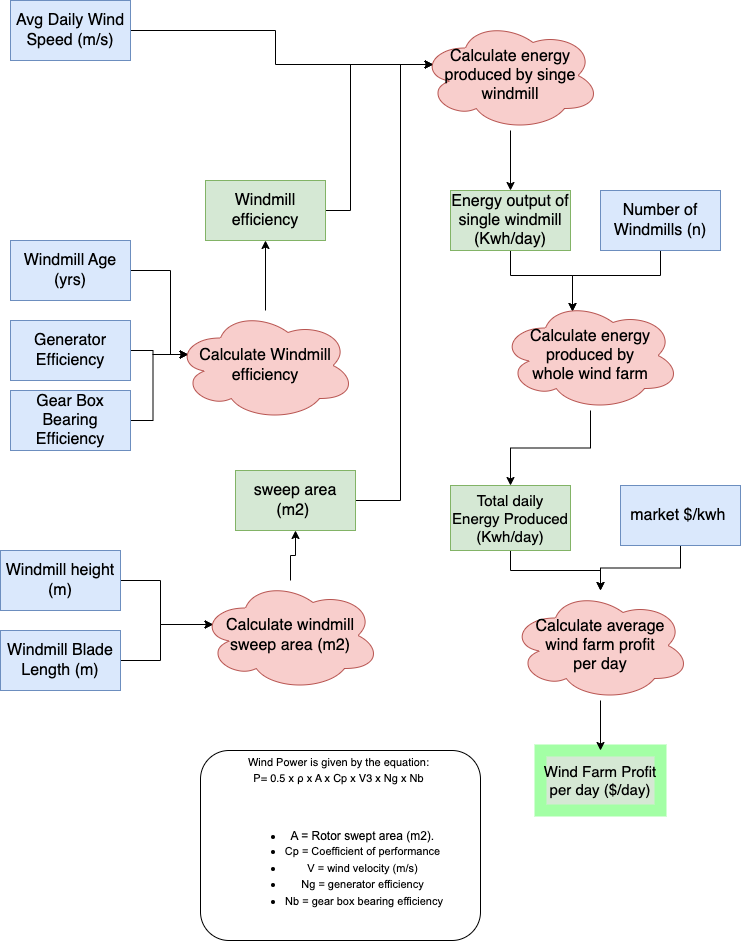

The diagram above was exported from draw.io. Its source (the exported page's mxGraphModel, read from the mxfile embedded in the PNG):
<mxGraphModel dx="1012" dy="615" grid="1" gridSize="10" guides="1" tooltips="1" connect="1" arrows="1" fold="1" page="1" pageScale="1" pageWidth="850" pageHeight="1100" math="0" shadow="0">
  <root>
    <mxCell id="0" />
    <mxCell id="1" parent="0" />
    <mxCell id="8p0bQr-lZNhKmbrU8edO-35" style="edgeStyle=orthogonalEdgeStyle;rounded=0;orthogonalLoop=1;jettySize=auto;html=1;entryX=0.07;entryY=0.4;entryDx=0;entryDy=0;entryPerimeter=0;" parent="1" source="0v05RiTBvCJLR3TRW61N-1" target="8p0bQr-lZNhKmbrU8edO-5" edge="1">
      <mxGeometry relative="1" as="geometry" />
    </mxCell>
    <mxCell id="0v05RiTBvCJLR3TRW61N-1" value="Avg Daily Wind Speed (m/s)" style="rounded=0;whiteSpace=wrap;html=1;fontSize=16;fillColor=#dae8fc;strokeColor=#6c8ebf;" parent="1" vertex="1">
      <mxGeometry x="80" y="130" width="120" height="60" as="geometry" />
    </mxCell>
    <mxCell id="9zWWevOYGkaJ5FtUpjE5-40" style="edgeStyle=orthogonalEdgeStyle;rounded=0;orthogonalLoop=1;jettySize=auto;html=1;entryX=0.4;entryY=0.1;entryDx=0;entryDy=0;entryPerimeter=0;" parent="1" source="roL-5KhRgbEDXlaR87-c-1" target="9zWWevOYGkaJ5FtUpjE5-38" edge="1">
      <mxGeometry relative="1" as="geometry" />
    </mxCell>
    <mxCell id="roL-5KhRgbEDXlaR87-c-1" value="Number of Windmills (n)" style="rounded=0;whiteSpace=wrap;html=1;fontSize=16;fillColor=#dae8fc;strokeColor=#6c8ebf;" parent="1" vertex="1">
      <mxGeometry x="670" y="320" width="120" height="60" as="geometry" />
    </mxCell>
    <mxCell id="roL-5KhRgbEDXlaR87-c-7" style="edgeStyle=orthogonalEdgeStyle;rounded=0;orthogonalLoop=1;jettySize=auto;html=1;entryX=0.07;entryY=0.4;entryDx=0;entryDy=0;entryPerimeter=0;" parent="1" source="roL-5KhRgbEDXlaR87-c-2" target="0v05RiTBvCJLR3TRW61N-2" edge="1">
      <mxGeometry relative="1" as="geometry" />
    </mxCell>
    <mxCell id="roL-5KhRgbEDXlaR87-c-2" value="Windmill height (m)" style="rounded=0;whiteSpace=wrap;html=1;fontSize=16;fillColor=#dae8fc;strokeColor=#6c8ebf;" parent="1" vertex="1">
      <mxGeometry x="70" y="680" width="120" height="60" as="geometry" />
    </mxCell>
    <mxCell id="roL-5KhRgbEDXlaR87-c-8" style="edgeStyle=orthogonalEdgeStyle;rounded=0;orthogonalLoop=1;jettySize=auto;html=1;entryX=0.07;entryY=0.4;entryDx=0;entryDy=0;entryPerimeter=0;" parent="1" source="roL-5KhRgbEDXlaR87-c-3" target="0v05RiTBvCJLR3TRW61N-2" edge="1">
      <mxGeometry relative="1" as="geometry" />
    </mxCell>
    <mxCell id="roL-5KhRgbEDXlaR87-c-3" value="Windmill Blade Length (m)" style="rounded=0;whiteSpace=wrap;html=1;fontSize=16;fillColor=#dae8fc;strokeColor=#6c8ebf;" parent="1" vertex="1">
      <mxGeometry x="70" y="760" width="120" height="60" as="geometry" />
    </mxCell>
    <mxCell id="9zWWevOYGkaJ5FtUpjE5-9" style="edgeStyle=orthogonalEdgeStyle;rounded=0;orthogonalLoop=1;jettySize=auto;html=1;entryX=0.07;entryY=0.4;entryDx=0;entryDy=0;entryPerimeter=0;" parent="1" source="roL-5KhRgbEDXlaR87-c-4" target="roL-5KhRgbEDXlaR87-c-11" edge="1">
      <mxGeometry relative="1" as="geometry">
        <Array as="points">
          <mxPoint x="240" y="400" />
          <mxPoint x="240" y="484" />
        </Array>
      </mxGeometry>
    </mxCell>
    <mxCell id="roL-5KhRgbEDXlaR87-c-4" value="Windmill Age (yrs)" style="rounded=0;whiteSpace=wrap;html=1;fontSize=16;fillColor=#dae8fc;strokeColor=#6c8ebf;" parent="1" vertex="1">
      <mxGeometry x="80" y="370" width="120" height="60" as="geometry" />
    </mxCell>
    <mxCell id="9zWWevOYGkaJ5FtUpjE5-17" style="edgeStyle=orthogonalEdgeStyle;rounded=0;orthogonalLoop=1;jettySize=auto;html=1;" parent="1" source="0v05RiTBvCJLR3TRW61N-2" target="9zWWevOYGkaJ5FtUpjE5-12" edge="1">
      <mxGeometry relative="1" as="geometry" />
    </mxCell>
    <mxCell id="0v05RiTBvCJLR3TRW61N-2" value="Calculate windmill &lt;br&gt;sweep area (m2)" style="ellipse;shape=cloud;whiteSpace=wrap;html=1;fontSize=16;fillColor=#f8cecc;strokeColor=#b85450;" parent="1" vertex="1">
      <mxGeometry x="270" y="710" width="180" height="110" as="geometry" />
    </mxCell>
    <mxCell id="9zWWevOYGkaJ5FtUpjE5-10" style="edgeStyle=orthogonalEdgeStyle;rounded=0;orthogonalLoop=1;jettySize=auto;html=1;entryX=0.07;entryY=0.4;entryDx=0;entryDy=0;entryPerimeter=0;" parent="1" source="0v05RiTBvCJLR3TRW61N-11" target="roL-5KhRgbEDXlaR87-c-11" edge="1">
      <mxGeometry relative="1" as="geometry" />
    </mxCell>
    <mxCell id="0v05RiTBvCJLR3TRW61N-11" value="Generator Efficiency" style="rounded=0;whiteSpace=wrap;html=1;fontSize=16;fillColor=#dae8fc;strokeColor=#6c8ebf;" parent="1" vertex="1">
      <mxGeometry x="80" y="450" width="120" height="60" as="geometry" />
    </mxCell>
    <mxCell id="9zWWevOYGkaJ5FtUpjE5-14" style="edgeStyle=orthogonalEdgeStyle;rounded=0;orthogonalLoop=1;jettySize=auto;html=1;entryX=0.07;entryY=0.4;entryDx=0;entryDy=0;entryPerimeter=0;" parent="1" source="0v05RiTBvCJLR3TRW61N-12" target="roL-5KhRgbEDXlaR87-c-11" edge="1">
      <mxGeometry relative="1" as="geometry" />
    </mxCell>
    <mxCell id="0v05RiTBvCJLR3TRW61N-12" value="Gear Box Bearing Efficiency" style="rounded=0;whiteSpace=wrap;html=1;fontSize=16;fillColor=#dae8fc;strokeColor=#6c8ebf;" parent="1" vertex="1">
      <mxGeometry x="80" y="520" width="120" height="60" as="geometry" />
    </mxCell>
    <mxCell id="9zWWevOYGkaJ5FtUpjE5-20" style="edgeStyle=orthogonalEdgeStyle;rounded=0;orthogonalLoop=1;jettySize=auto;html=1;" parent="1" source="roL-5KhRgbEDXlaR87-c-11" target="9zWWevOYGkaJ5FtUpjE5-19" edge="1">
      <mxGeometry relative="1" as="geometry" />
    </mxCell>
    <mxCell id="roL-5KhRgbEDXlaR87-c-11" value="Calculate Windmill efficiency" style="ellipse;shape=cloud;whiteSpace=wrap;html=1;fontSize=16;fillColor=#f8cecc;strokeColor=#b85450;" parent="1" vertex="1">
      <mxGeometry x="245" y="440" width="180" height="110" as="geometry" />
    </mxCell>
    <mxCell id="9zWWevOYGkaJ5FtUpjE5-25" style="edgeStyle=orthogonalEdgeStyle;rounded=0;orthogonalLoop=1;jettySize=auto;html=1;entryX=0.5;entryY=0;entryDx=0;entryDy=0;" parent="1" source="8p0bQr-lZNhKmbrU8edO-5" target="9zWWevOYGkaJ5FtUpjE5-24" edge="1">
      <mxGeometry relative="1" as="geometry" />
    </mxCell>
    <mxCell id="8p0bQr-lZNhKmbrU8edO-5" value="Calculate energy produced by singe windmill" style="ellipse;shape=cloud;whiteSpace=wrap;html=1;fontSize=16;fillColor=#f8cecc;strokeColor=#b85450;" parent="1" vertex="1">
      <mxGeometry x="490" y="150" width="180" height="110" as="geometry" />
    </mxCell>
    <mxCell id="8p0bQr-lZNhKmbrU8edO-38" value="&lt;p style=&quot;line-height: 1.38; margin-top: 0pt; margin-bottom: 0pt; font-size: 11px;&quot; dir=&quot;ltr&quot;&gt;&lt;font style=&quot;font-size: 11px;&quot;&gt;Wind Power is given by the equation:&amp;nbsp;&lt;/font&gt;&lt;/p&gt;&lt;font style=&quot;border-color: var(--border-color); font-size: 11px;&quot;&gt;P= 0.5 x ρ x A x Cp x V3 x Ng x Nb&amp;nbsp;&lt;/font&gt;&lt;p style=&quot;border-color: var(--border-color);&quot;&gt;&lt;/p&gt;&lt;span style=&quot;border-color: var(--border-color); font-variant-numeric: normal; font-variant-east-asian: normal; background-color: transparent; font-family: Arial; vertical-align: baseline;&quot;&gt;&lt;/span&gt;&lt;p style=&quot;line-height: 1.38; margin-top: 0pt; margin-bottom: 0pt; font-size: 11px;&quot; dir=&quot;ltr&quot;&gt;&lt;font style=&quot;font-size: 11px;&quot;&gt;&amp;nbsp;&lt;/font&gt;&lt;/p&gt;&lt;p style=&quot;line-height: 1.38; margin-top: 0pt; margin-bottom: 0pt;&quot; dir=&quot;ltr&quot;&gt;&lt;font style=&quot;font-size: 11px;&quot;&gt;&lt;br&gt;&lt;/font&gt;&lt;/p&gt;&lt;p style=&quot;line-height:1.38;margin-top:0pt;margin-bottom:0pt;&quot; dir=&quot;ltr&quot;&gt;&lt;/p&gt;&lt;ul style=&quot;margin-top:0;margin-bottom:0;padding-inline-start:48px;&quot;&gt;&lt;li aria-level=&quot;1&quot; style=&quot;list-style-type: disc; font-family: Arial; background-color: transparent; font-variant-numeric: normal; font-variant-east-asian: normal; vertical-align: baseline;&quot; dir=&quot;ltr&quot;&gt;A = Rotor swept area (m2).&amp;nbsp;&lt;p role=&quot;presentation&quot; style=&quot;line-height:1.38;margin-top:0pt;margin-bottom:0pt;&quot; dir=&quot;ltr&quot;&gt;&lt;/p&gt;&lt;/li&gt;&lt;li aria-level=&quot;1&quot; style=&quot;list-style-type: disc; font-family: Arial; background-color: transparent; font-variant-numeric: normal; font-variant-east-asian: normal; vertical-align: baseline;&quot; dir=&quot;ltr&quot;&gt;&lt;p role=&quot;presentation&quot; style=&quot;line-height:1.38;margin-top:0pt;margin-bottom:0pt;&quot; dir=&quot;ltr&quot;&gt;&lt;span style=&quot;background-color: transparent; font-variant-numeric: normal; font-variant-east-asian: normal; vertical-align: baseline;&quot;&gt;&lt;font style=&quot;font-size: 11px;&quot;&gt;Cp = Coefficient of performance&amp;nbsp;&lt;/font&gt;&lt;/span&gt;&lt;/p&gt;&lt;/li&gt;&lt;li aria-level=&quot;1&quot; style=&quot;list-style-type: disc; font-family: Arial; background-color: transparent; font-variant-numeric: normal; font-variant-east-asian: normal; vertical-align: baseline;&quot; dir=&quot;ltr&quot;&gt;&lt;p role=&quot;presentation&quot; style=&quot;line-height:1.38;margin-top:0pt;margin-bottom:0pt;&quot; dir=&quot;ltr&quot;&gt;&lt;span style=&quot;background-color: transparent; font-variant-numeric: normal; font-variant-east-asian: normal; vertical-align: baseline;&quot;&gt;&lt;font style=&quot;font-size: 11px;&quot;&gt;V = wind velocity (m/s)&amp;nbsp;&lt;/font&gt;&lt;/span&gt;&lt;/p&gt;&lt;/li&gt;&lt;li aria-level=&quot;1&quot; style=&quot;list-style-type: disc; font-family: Arial; background-color: transparent; font-variant-numeric: normal; font-variant-east-asian: normal; vertical-align: baseline;&quot; dir=&quot;ltr&quot;&gt;&lt;p role=&quot;presentation&quot; style=&quot;line-height:1.38;margin-top:0pt;margin-bottom:0pt;&quot; dir=&quot;ltr&quot;&gt;&lt;span style=&quot;background-color: transparent; font-variant-numeric: normal; font-variant-east-asian: normal; vertical-align: baseline;&quot;&gt;&lt;font style=&quot;font-size: 11px;&quot;&gt;Ng = generator efficiency&amp;nbsp;&lt;/font&gt;&lt;/span&gt;&lt;/p&gt;&lt;/li&gt;&lt;li aria-level=&quot;1&quot; style=&quot;list-style-type: disc; font-family: Arial; background-color: transparent; font-variant-numeric: normal; font-variant-east-asian: normal; vertical-align: baseline;&quot; dir=&quot;ltr&quot;&gt;&lt;p role=&quot;presentation&quot; style=&quot;line-height:1.38;margin-top:0pt;margin-bottom:0pt;&quot; dir=&quot;ltr&quot;&gt;&lt;span style=&quot;background-color: transparent; font-variant-numeric: normal; font-variant-east-asian: normal; vertical-align: baseline;&quot;&gt;&lt;font style=&quot;font-size: 11px;&quot;&gt;Nb = gear box bearing efficiency&lt;/font&gt;&lt;/span&gt;&lt;/p&gt;&lt;/li&gt;&lt;/ul&gt;&lt;br&gt;&lt;p&gt;&lt;/p&gt;&lt;font style=&quot;font-size: 11px;&quot;&gt;&lt;span id=&quot;docs-internal-guid-fce3b2b5-7fff-5d2a-cd3f-8f5319906ea2&quot;&gt;&lt;/span&gt;&lt;/font&gt;" style="rounded=1;whiteSpace=wrap;html=1;align=center;" parent="1" vertex="1">
      <mxGeometry x="270" y="880" width="280" height="190" as="geometry" />
    </mxCell>
    <mxCell id="9zWWevOYGkaJ5FtUpjE5-48" style="edgeStyle=orthogonalEdgeStyle;rounded=0;orthogonalLoop=1;jettySize=auto;html=1;fontSize=15;" parent="1" source="9zWWevOYGkaJ5FtUpjE5-6" target="9zWWevOYGkaJ5FtUpjE5-44" edge="1">
      <mxGeometry relative="1" as="geometry" />
    </mxCell>
    <mxCell id="9zWWevOYGkaJ5FtUpjE5-6" value="market $/kwh&amp;nbsp;" style="rounded=0;whiteSpace=wrap;html=1;fontSize=16;fillColor=#dae8fc;strokeColor=#6c8ebf;" parent="1" vertex="1">
      <mxGeometry x="690" y="615" width="120" height="60" as="geometry" />
    </mxCell>
    <mxCell id="9zWWevOYGkaJ5FtUpjE5-35" style="edgeStyle=orthogonalEdgeStyle;rounded=0;orthogonalLoop=1;jettySize=auto;html=1;entryX=0.07;entryY=0.4;entryDx=0;entryDy=0;entryPerimeter=0;" parent="1" source="9zWWevOYGkaJ5FtUpjE5-12" target="8p0bQr-lZNhKmbrU8edO-5" edge="1">
      <mxGeometry relative="1" as="geometry">
        <Array as="points">
          <mxPoint x="470" y="630" />
          <mxPoint x="470" y="194" />
        </Array>
      </mxGeometry>
    </mxCell>
    <mxCell id="9zWWevOYGkaJ5FtUpjE5-12" value="&lt;span style=&quot;font-size: 16px;&quot;&gt;sweep area (m2)&amp;nbsp;&lt;/span&gt;" style="rounded=0;whiteSpace=wrap;html=1;fillColor=#d5e8d4;strokeColor=#82b366;" parent="1" vertex="1">
      <mxGeometry x="305" y="600" width="120" height="60" as="geometry" />
    </mxCell>
    <mxCell id="9zWWevOYGkaJ5FtUpjE5-34" style="edgeStyle=orthogonalEdgeStyle;rounded=0;orthogonalLoop=1;jettySize=auto;html=1;entryX=0.07;entryY=0.4;entryDx=0;entryDy=0;entryPerimeter=0;" parent="1" source="9zWWevOYGkaJ5FtUpjE5-19" target="8p0bQr-lZNhKmbrU8edO-5" edge="1">
      <mxGeometry relative="1" as="geometry">
        <Array as="points">
          <mxPoint x="420" y="340" />
          <mxPoint x="420" y="194" />
        </Array>
      </mxGeometry>
    </mxCell>
    <mxCell id="9zWWevOYGkaJ5FtUpjE5-19" value="&lt;span style=&quot;font-size: 16px;&quot;&gt;Windmill efficiency&lt;/span&gt;" style="rounded=0;whiteSpace=wrap;html=1;fillColor=#d5e8d4;strokeColor=#82b366;" parent="1" vertex="1">
      <mxGeometry x="275" y="310" width="120" height="60" as="geometry" />
    </mxCell>
    <mxCell id="9zWWevOYGkaJ5FtUpjE5-39" style="edgeStyle=orthogonalEdgeStyle;rounded=0;orthogonalLoop=1;jettySize=auto;html=1;entryX=0.4;entryY=0.1;entryDx=0;entryDy=0;entryPerimeter=0;" parent="1" source="9zWWevOYGkaJ5FtUpjE5-24" target="9zWWevOYGkaJ5FtUpjE5-38" edge="1">
      <mxGeometry relative="1" as="geometry" />
    </mxCell>
    <mxCell id="9zWWevOYGkaJ5FtUpjE5-24" value="&lt;span style=&quot;font-size: 16px;&quot;&gt;Energy output of single windmill (Kwh/day)&lt;/span&gt;" style="rounded=0;whiteSpace=wrap;html=1;fillColor=#d5e8d4;strokeColor=#82b366;" parent="1" vertex="1">
      <mxGeometry x="520" y="320" width="120" height="60" as="geometry" />
    </mxCell>
    <mxCell id="9zWWevOYGkaJ5FtUpjE5-42" style="edgeStyle=orthogonalEdgeStyle;rounded=0;orthogonalLoop=1;jettySize=auto;html=1;entryX=0.5;entryY=0;entryDx=0;entryDy=0;fontSize=15;" parent="1" source="9zWWevOYGkaJ5FtUpjE5-38" target="9zWWevOYGkaJ5FtUpjE5-41" edge="1">
      <mxGeometry relative="1" as="geometry" />
    </mxCell>
    <mxCell id="9zWWevOYGkaJ5FtUpjE5-38" value="Calculate energy produced by &lt;br&gt;whole wind farm" style="ellipse;shape=cloud;whiteSpace=wrap;html=1;fontSize=16;fillColor=#f8cecc;strokeColor=#b85450;" parent="1" vertex="1">
      <mxGeometry x="570" y="430" width="180" height="110" as="geometry" />
    </mxCell>
    <mxCell id="9zWWevOYGkaJ5FtUpjE5-47" style="edgeStyle=orthogonalEdgeStyle;rounded=0;orthogonalLoop=1;jettySize=auto;html=1;fontSize=15;" parent="1" source="9zWWevOYGkaJ5FtUpjE5-41" target="9zWWevOYGkaJ5FtUpjE5-44" edge="1">
      <mxGeometry relative="1" as="geometry" />
    </mxCell>
    <mxCell id="9zWWevOYGkaJ5FtUpjE5-41" value="&lt;font style=&quot;font-size: 15px;&quot;&gt;Total daily Energy Produced (Kwh/day)&lt;/font&gt;" style="rounded=0;whiteSpace=wrap;html=1;fillColor=#d5e8d4;strokeColor=#82b366;" parent="1" vertex="1">
      <mxGeometry x="520" y="615" width="120" height="65" as="geometry" />
    </mxCell>
    <mxCell id="9zWWevOYGkaJ5FtUpjE5-43" value="&lt;font style=&quot;font-size: 15px;&quot;&gt;Wind Farm Profit per day ($/day)&lt;/font&gt;" style="rounded=0;whiteSpace=wrap;html=1;fillColor=#d5e8d4;strokeColor=#a3ffa5;strokeWidth=12;" parent="1" vertex="1">
      <mxGeometry x="610" y="880" width="120" height="60" as="geometry" />
    </mxCell>
    <mxCell id="9zWWevOYGkaJ5FtUpjE5-49" style="edgeStyle=orthogonalEdgeStyle;rounded=0;orthogonalLoop=1;jettySize=auto;html=1;fontSize=15;" parent="1" source="9zWWevOYGkaJ5FtUpjE5-44" target="9zWWevOYGkaJ5FtUpjE5-43" edge="1">
      <mxGeometry relative="1" as="geometry" />
    </mxCell>
    <mxCell id="9zWWevOYGkaJ5FtUpjE5-44" value="Calculate average &lt;br&gt;wind farm profit &lt;br&gt;per day" style="ellipse;shape=cloud;whiteSpace=wrap;html=1;fontSize=16;fillColor=#f8cecc;strokeColor=#b85450;" parent="1" vertex="1">
      <mxGeometry x="580" y="720" width="180" height="110" as="geometry" />
    </mxCell>
  </root>
</mxGraphModel>